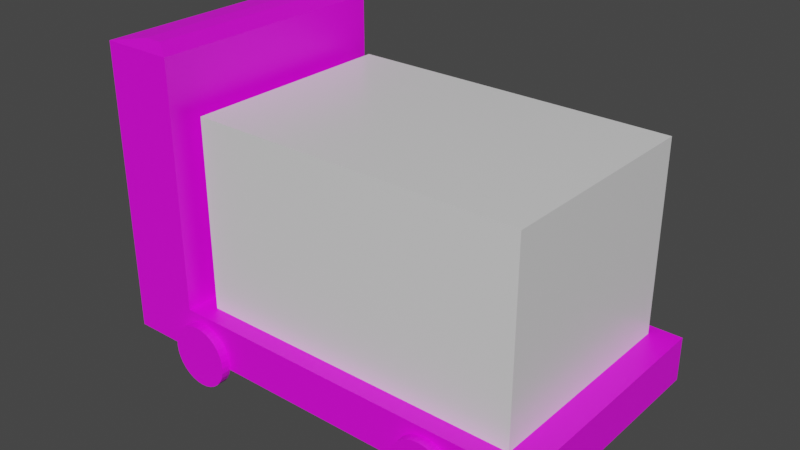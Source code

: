 # Source: agv.blend  (saved by Blender 2.91.10; exported with 4.5.12 LTS)
import bpy
from mathutils import Matrix  # noqa: F401  (used for matrix-valued properties, if any)

bpy.ops.wm.read_factory_settings(use_empty=True)
scene = bpy.context.scene
scene.name = 'Scene'

# ---- collections
col_collection = bpy.data.collections.new('Collection'); scene.collection.children.link(col_collection)

# ---- images (referenced by path relative to the original .blend; pixels are not part of the script)
import os
ASSET_DIR = os.environ.get("B2B_ASSET_DIR", "")  # directory of the original .blend (textures are referenced by path, not embedded)
HERE = os.path.dirname(os.path.abspath(__file__))  # packed textures are extracted next to this script under _unpacked/

def load_image(name, relpath, width, height, colorspace="sRGB"):
    """Load a texture the original file referenced (path relative to the .blend, or extracted next to this script)."""
    p = next((c for c in (os.path.join(HERE, relpath), os.path.join(ASSET_DIR, relpath)) if relpath and os.path.exists(c)), "")
    if p:
        img = bpy.data.images.load(p, check_existing=True)
        img.name = name
    else:  # same state as the original file: an image datablock whose file is absent (Cycles renders it pink)
        img = bpy.data.images.new(name, width, height)
        img.source = "FILE"
        img.filepath = "//" + (relpath or name)
    img.colorspace_settings.name = colorspace
    return img
img_material_001_base_color = load_image('Material.001 Base Color', '', 1024, 1024, 'sRGB')
img_material_003_roughness = load_image('Material.003 Roughness', '', 1024, 1024, 'Non-Color')
img_material_002_base_color = load_image('Material.002 Base Color', '', 1024, 1024, 'sRGB')

# ---- materials (node trees are filled in below, after node groups)
mat_material_001 = bpy.data.materials.new('Material.001')
mat_material_001.use_transparent_shadow = False
mat_material_003 = bpy.data.materials.new('Material.003')
mat_material_003.use_transparent_shadow = False
mat_material_002 = bpy.data.materials.new('Material.002')
mat_material_002.use_transparent_shadow = False

# ---- material node trees
mat_material_001.use_nodes = True; mat_material_001.node_tree.nodes.clear()
_N = mat_material_001.node_tree.nodes; _L = mat_material_001.node_tree.links
n0 = _N.new('ShaderNodeBsdfPrincipled'); n0.name = 'Principled BSDF'; n0.location = (10, 300)
n0.distribution = 'GGX'
n0.subsurface_method = 'BURLEY'
n0.inputs[3].default_value = 1.45
n0.inputs[27].default_value = (0.0, 0.0, 0.0, 1.0)
n0.inputs[28].default_value = 1.0
n1 = _N.new('ShaderNodeOutputMaterial'); n1.name = 'Material Output'; n1.location = (300, 300)
n2 = _N.new('ShaderNodeTexImage'); n2.name = 'Image Texture'; n2.location = (-280, 280)
n2.image = img_material_001_base_color
_L.new(n0.outputs[0], n1.inputs[0])
_L.new(n2.outputs[0], n0.inputs[0])
n1.is_active_output = True
mat_material_003.use_nodes = True; mat_material_003.node_tree.nodes.clear()
_N = mat_material_003.node_tree.nodes; _L = mat_material_003.node_tree.links
n0 = _N.new('ShaderNodeBsdfPrincipled'); n0.name = 'Principled BSDF'; n0.location = (10, 300)
n0.distribution = 'GGX'
n0.subsurface_method = 'BURLEY'
n0.inputs[3].default_value = 1.45
n0.inputs[27].default_value = (0.0, 0.0, 0.0, 1.0)
n0.inputs[28].default_value = 1.0
n1 = _N.new('ShaderNodeOutputMaterial'); n1.name = 'Material Output'; n1.location = (300, 300)
n2 = _N.new('ShaderNodeTexImage'); n2.name = 'Image Texture'; n2.location = (-280, 140)
n2.image = img_material_003_roughness
_L.new(n0.outputs[0], n1.inputs[0])
_L.new(n2.outputs[0], n0.inputs[2])
n1.is_active_output = True
mat_material_002.use_nodes = True; mat_material_002.node_tree.nodes.clear()
_N = mat_material_002.node_tree.nodes; _L = mat_material_002.node_tree.links
n0 = _N.new('ShaderNodeBsdfPrincipled'); n0.name = 'Principled BSDF'; n0.location = (10, 300)
n0.distribution = 'GGX'
n0.subsurface_method = 'BURLEY'
n0.inputs[3].default_value = 1.45
n0.inputs[27].default_value = (0.0, 0.0, 0.0, 1.0)
n0.inputs[28].default_value = 1.0
n1 = _N.new('ShaderNodeOutputMaterial'); n1.name = 'Material Output'; n1.location = (300, 300)
n2 = _N.new('ShaderNodeTexImage'); n2.name = 'Image Texture'; n2.location = (-280, 280)
n2.image = img_material_002_base_color
_L.new(n0.outputs[0], n1.inputs[0])
_L.new(n2.outputs[0], n0.inputs[0])
n1.is_active_output = True

# ---- world
world_world = bpy.data.worlds.new('World'); scene.world = world_world
world_world.use_nodes = True; world_world.node_tree.nodes.clear()
_N = world_world.node_tree.nodes; _L = world_world.node_tree.links
n0 = _N.new('ShaderNodeOutputWorld'); n0.name = 'World Output'; n0.location = (300, 300)
n1 = _N.new('ShaderNodeBackground'); n1.name = 'Background'; n1.location = (10, 300)
n1.inputs[0].default_value = (0.05088, 0.05088, 0.05088, 1.0)
_L.new(n1.outputs[0], n0.inputs[0])
n0.is_active_output = True
world_world.color = (0.05088, 0.05088, 0.05088)
world_world.use_sun_shadow = False
world_world.sun_shadow_jitter_overblur = 0.0

# ---- meshes
me_cube_001 = bpy.data.meshes.new('Cube.001')
me_cube_001.from_pydata([(-0.8019, -1.0, 1.16), (-0.8019, -1.0, 3.16), (-0.8019, 1.0, 1.16), (-0.8019, 1.0, 3.16), (1.198, -1.0, 1.16), (1.198, -1.0, 3.16), (1.198, 1.0, 1.16), (1.198, 1.0, 3.16), (-1.193, -1.0, 1.16), (-1.193, -1.0, 3.16), (-1.193, 1.0, 1.16), (-1.193, 1.0, 3.16), (-0.8019, -1.0, 9.572), (-0.8019, 1.0, 9.572), (-1.193, -1.0, 9.572), (-1.193, 1.0, 9.572), (-0.9487, -0.8532, 14.19), (-0.8019, -1.0, 14.04), (-0.8019, 1.0, 14.04), (-0.9487, 0.8532, 14.19), (-1.193, -1.0, 14.04), (-1.046, -0.8532, 14.19), (-1.046, 0.8532, 14.19), (-1.193, 1.0, 14.04)], [], [(3, 2, 10, 11), (2, 3, 7, 6), (6, 7, 5, 4), (4, 5, 1, 0), (2, 6, 4, 0), (7, 3, 1, 5), (8, 9, 11, 10), (0, 1, 9, 8), (9, 1, 12, 14), (2, 0, 8, 10), (13, 15, 23, 18), (11, 9, 14, 15), (3, 11, 15, 13), (1, 3, 13, 12), (14, 12, 17, 20), (12, 13, 18, 17), (15, 14, 20, 23), (17, 18, 19, 16), (21, 22, 23, 20), (22, 19, 18, 23), (16, 21, 20, 17), (16, 19, 22, 21)])
_uv = me_cube_001.uv_layers.new(name='UVMap')
_uv.uv.foreach_set('vector', [0.625, 0.25, 0.375, 0.25, 0.375, 0.25, 0.625, 0.25, 0.375, 0.25, 0.625, 0.25, 0.625, 0.5, 0.375, 0.5, 0.375, 0.5, 0.625, 0.5, 0.625, 0.75, 0.375, 0.75, 0.375, 0.75, 0.625, 0.75, 0.625, 1.0, 0.375, 1.0, 0.125, 0.5, 0.375, 0.5, 0.375, 0.75, 0.125, 0.75, 0.625, 0.5, 0.875, 0.5, 0.875, 0.75, 0.625, 0.75, 0.375, 0.0, 0.625, 0.0, 0.625, 0.25, 0.375, 0.25, 0.375, 1.0, 0.625, 1.0, 0.625, 1.0, 0.375, 1.0, 0.625, 1.0, 0.625, 1.0, 0.625, 1.0, 0.625, 1.0, 0.125, 0.5, 0.125, 0.75, 0.125, 0.75, 0.125, 0.5, 0.625, 0.25, 0.625, 0.25, 0.625, 0.25, 0.625, 0.25, 0.625, 0.25, 0.625, 0.0, 0.625, 0.0, 0.625, 0.25, 0.625, 0.25, 0.625, 0.25, 0.625, 0.25, 0.625, 0.25, 0.875, 0.75, 0.875, 0.5, 0.875, 0.5, 0.875, 0.75, 0.625, 1.0, 0.625, 1.0, 0.625, 1.0, 0.625, 1.0, 0.875, 0.75, 0.875, 0.5, 0.875, 0.5, 0.875, 0.75, 0.625, 0.25, 0.625, 0.0, 0.625, 0.0, 0.625, 0.25, 0.875, 0.75, 0.875, 0.5, 0.875, 0.5183, 0.875, 0.7317, 0.875, 0.7317, 0.875, 0.5183, 0.875, 0.5, 0.875, 0.75, 0.875, 0.5183, 0.875, 0.5183, 0.875, 0.5, 0.875, 0.5, 0.875, 0.7317, 0.875, 0.7317, 0.875, 0.75, 0.875, 0.75, 0.875, 0.7317, 0.875, 0.5183, 0.875, 0.5183, 0.875, 0.7317])
_ca = me_cube_001.color_attributes.new('Col', 'BYTE_COLOR', 'CORNER')
_ca.data.foreach_set('color', [1.0, 1.0, 1.0, 1.0, 1.0, 1.0, 1.0, 1.0, 1.0, 1.0, 1.0, 1.0, 1.0, 1.0, 1.0, 1.0, 1.0, 1.0, 1.0, 1.0, 1.0, 1.0, 1.0, 1.0, 1.0, 1.0, 1.0, 1.0, 1.0, 1.0, 1.0, 1.0, 1.0, 1.0, 1.0, 1.0, 1.0, 1.0, 1.0, 1.0, 1.0, 1.0, 1.0, 1.0, 1.0, 1.0, 1.0, 1.0, 1.0, 1.0, 1.0, 1.0, 1.0, 1.0, 1.0, 1.0, 1.0, 1.0, 1.0, 1.0, 1.0, 1.0, 1.0, 1.0, 1.0, 1.0, 1.0, 1.0, 1.0, 1.0, 1.0, 1.0, 1.0, 1.0, 1.0, 1.0, 1.0, 1.0, 1.0, 1.0, 1.0, 1.0, 1.0, 1.0, 1.0, 1.0, 1.0, 1.0, 1.0, 1.0, 1.0, 1.0, 1.0, 1.0, 1.0, 1.0, 1.0, 1.0, 1.0, 1.0, 1.0, 1.0, 1.0, 1.0, 1.0, 1.0, 1.0, 1.0, 1.0, 1.0, 1.0, 1.0, 1.0, 1.0, 1.0, 1.0, 1.0, 1.0, 1.0, 1.0, 1.0, 1.0, 1.0, 1.0, 1.0, 1.0, 1.0, 1.0, 1.0, 1.0, 1.0, 1.0, 1.0, 1.0, 1.0, 1.0, 1.0, 1.0, 1.0, 1.0, 1.0, 1.0, 1.0, 1.0, 1.0, 1.0, 1.0, 1.0, 1.0, 1.0, 1.0, 1.0, 1.0, 1.0, 1.0, 1.0, 1.0, 1.0, 1.0, 1.0, 1.0, 1.0, 1.0, 1.0, 1.0, 1.0, 1.0, 1.0, 1.0, 1.0, 1.0, 1.0, 1.0, 1.0, 1.0, 1.0, 1.0, 1.0, 1.0, 1.0, 1.0, 1.0, 1.0, 1.0, 1.0, 1.0, 1.0, 1.0, 1.0, 1.0, 1.0, 1.0, 1.0, 1.0, 1.0, 1.0, 1.0, 1.0, 1.0, 1.0, 1.0, 1.0, 1.0, 1.0, 1.0, 1.0, 1.0, 1.0, 1.0, 1.0, 1.0, 1.0, 1.0, 1.0, 1.0, 1.0, 1.0, 1.0, 1.0, 1.0, 1.0, 1.0, 1.0, 1.0, 1.0, 1.0, 1.0, 1.0, 1.0, 1.0, 1.0, 1.0, 1.0, 1.0, 1.0, 1.0, 1.0, 1.0, 1.0, 1.0, 1.0, 1.0, 1.0, 1.0, 1.0, 1.0, 1.0, 1.0, 1.0, 1.0, 1.0, 1.0, 1.0, 1.0, 1.0, 1.0, 1.0, 1.0, 1.0, 1.0, 1.0, 1.0, 1.0, 1.0, 1.0, 1.0, 1.0, 1.0, 1.0, 1.0, 1.0, 1.0, 1.0, 1.0, 1.0, 1.0, 1.0, 1.0, 1.0, 1.0, 1.0, 1.0, 1.0, 1.0, 1.0, 1.0, 1.0, 1.0, 1.0, 1.0, 1.0, 1.0, 1.0, 1.0, 1.0, 1.0, 1.0, 1.0, 1.0, 1.0, 1.0, 1.0, 1.0, 1.0, 1.0, 1.0, 1.0, 1.0, 1.0, 1.0, 1.0, 1.0, 1.0, 1.0, 1.0, 1.0, 1.0, 1.0, 1.0, 1.0, 1.0, 1.0, 1.0, 1.0, 1.0, 1.0, 1.0, 1.0, 1.0, 1.0, 1.0, 1.0, 1.0, 1.0, 1.0, 1.0, 1.0, 1.0, 1.0, 1.0, 1.0, 1.0, 1.0, 1.0, 1.0, 1.0, 1.0, 1.0, 1.0, 1.0, 1.0, 1.0])
me_cube_001.materials.append(mat_material_001)
me_cube_001.use_remesh_fix_poles = True
me_cube_001.use_remesh_preserve_attributes = False
me_cube_001.use_mirror_vertex_groups = False
me_cube_001.update()
me_cube_002 = bpy.data.meshes.new('Cube.002')
me_cube_002.from_pydata([(-0.4244, -0.3414, 0.2253), (-0.4244, -0.3414, 0.8399), (-0.4244, 0.3574, 0.2253), (-0.4244, 0.3574, 0.8399), (0.6324, -0.3414, 0.2253), (0.6324, -0.3414, 0.8399), (0.6324, 0.3574, 0.2253), (0.6324, 0.3574, 0.8399)], [], [(0, 1, 3, 2), (2, 3, 7, 6), (6, 7, 5, 4), (4, 5, 1, 0), (2, 6, 4, 0), (7, 3, 1, 5)])
_uv = me_cube_002.uv_layers.new(name='UVMap')
_uv.uv.foreach_set('vector', [0.375, 0.0, 0.625, 0.0, 0.625, 0.25, 0.375, 0.25, 0.375, 0.25, 0.625, 0.25, 0.625, 0.5, 0.375, 0.5, 0.375, 0.5, 0.625, 0.5, 0.625, 0.75, 0.375, 0.75, 0.375, 0.75, 0.625, 0.75, 0.625, 1.0, 0.375, 1.0, 0.125, 0.5, 0.375, 0.5, 0.375, 0.75, 0.125, 0.75, 0.625, 0.5, 0.875, 0.5, 0.875, 0.75, 0.625, 0.75])
me_cube_002.materials.append(mat_material_003)
me_cube_002.use_remesh_fix_poles = True
me_cube_002.use_remesh_preserve_attributes = False
me_cube_002.use_mirror_vertex_groups = False
me_cube_002.update()
me_cylinder = bpy.data.meshes.new('Cylinder')
me_cylinder.from_pydata([(-4.182, 4.29, 13.27), (-4.182, 3.985, 13.27), (-3.987, 4.29, 13.14), (-3.987, 3.985, 13.14), (-3.799, 4.29, 12.77), (-3.799, 3.985, 12.77), (-3.626, 4.29, 12.16), (-3.626, 3.985, 12.16), (-3.475, 4.29, 11.35), (-3.475, 3.985, 11.35), (-3.35, 4.29, 10.35), (-3.35, 3.985, 10.35), (-3.258, 4.29, 9.217), (-3.258, 3.985, 9.217), (-3.201, 4.29, 7.986), (-3.201, 3.985, 7.987), (-3.182, 4.29, 6.706), (-3.182, 3.985, 6.706), (-3.201, 4.29, 5.426), (-3.201, 3.985, 5.426), (-3.258, 4.29, 4.195), (-3.258, 3.985, 4.195), (-3.35, 4.29, 3.061), (-3.35, 3.985, 3.061), (-3.475, 4.29, 2.067), (-3.475, 3.985, 2.067), (-3.626, 4.29, 1.25), (-3.626, 3.985, 1.251), (-3.799, 4.29, 0.6441), (-3.799, 3.985, 0.6443), (-3.987, 4.29, 0.2707), (-3.987, 3.985, 0.2709), (-4.182, 4.29, 0.1446), (-4.182, 3.985, 0.1448), (-4.377, 4.29, 0.2707), (-4.377, 3.985, 0.2709), (-4.564, 4.29, 0.6441), (-4.564, 3.985, 0.6443), (-4.737, 4.29, 1.25), (-4.737, 3.985, 1.251), (-4.889, 4.29, 2.067), (-4.889, 3.985, 2.067), (-5.013, 4.29, 3.061), (-5.013, 3.985, 3.061), (-5.105, 4.29, 4.195), (-5.105, 3.985, 4.195), (-5.162, 4.29, 5.426), (-5.162, 3.985, 5.426), (-5.182, 4.29, 6.706), (-5.182, 3.985, 6.706), (-5.162, 4.29, 7.986), (-5.162, 3.985, 7.987), (-5.105, 4.29, 9.217), (-5.105, 3.985, 9.218), (-5.013, 4.29, 10.35), (-5.013, 3.985, 10.35), (-4.889, 4.29, 11.35), (-4.889, 3.985, 11.35), (-4.737, 4.29, 12.16), (-4.737, 3.985, 12.16), (-4.564, 4.29, 12.77), (-4.564, 3.985, 12.77), (-4.377, 4.29, 13.14), (-4.377, 3.985, 13.14)], [], [(0, 1, 3, 2), (2, 3, 5, 4), (4, 5, 7, 6), (6, 7, 9, 8), (8, 9, 11, 10), (10, 11, 13, 12), (12, 13, 15, 14), (14, 15, 17, 16), (16, 17, 19, 18), (18, 19, 21, 20), (20, 21, 23, 22), (22, 23, 25, 24), (24, 25, 27, 26), (26, 27, 29, 28), (28, 29, 31, 30), (30, 31, 33, 32), (32, 33, 35, 34), (34, 35, 37, 36), (36, 37, 39, 38), (38, 39, 41, 40), (40, 41, 43, 42), (42, 43, 45, 44), (44, 45, 47, 46), (46, 47, 49, 48), (48, 49, 51, 50), (50, 51, 53, 52), (52, 53, 55, 54), (54, 55, 57, 56), (56, 57, 59, 58), (58, 59, 61, 60), (3, 1, 63, 61, 59, 57, 55, 53, 51, 49, 47, 45, 43, 41, 39, 37, 35, 33, 31, 29, 27, 25, 23, 21, 19, 17, 15, 13, 11, 9, 7, 5), (60, 61, 63, 62), (62, 63, 1, 0), (0, 2, 4, 6, 8, 10, 12, 14, 16, 18, 20, 22, 24, 26, 28, 30, 32, 34, 36, 38, 40, 42, 44, 46, 48, 50, 52, 54, 56, 58, 60, 62)])
_uv = me_cylinder.uv_layers.new(name='UVMap')
_uv.uv.foreach_set('vector', [1.0, 0.5, 1.0, 1.0, 0.9688, 1.0, 0.9688, 0.5, 0.9688, 0.5, 0.9688, 1.0, 0.9375, 1.0, 0.9375, 0.5, 0.9375, 0.5, 0.9375, 1.0, 0.9062, 1.0, 0.9062, 0.5, 0.9062, 0.5, 0.9062, 1.0, 0.875, 1.0, 0.875, 0.5, 0.875, 0.5, 0.875, 1.0, 0.8438, 1.0, 0.8438, 0.5, 0.8438, 0.5, 0.8438, 1.0, 0.8125, 1.0, 0.8125, 0.5, 0.8125, 0.5, 0.8125, 1.0, 0.7812, 1.0, 0.7812, 0.5, 0.7812, 0.5, 0.7812, 1.0, 0.75, 1.0, 0.75, 0.5, 0.75, 0.5, 0.75, 1.0, 0.7188, 1.0, 0.7188, 0.5, 0.7188, 0.5, 0.7188, 1.0, 0.6875, 1.0, 0.6875, 0.5, 0.6875, 0.5, 0.6875, 1.0, 0.6562, 1.0, 0.6562, 0.5, 0.6562, 0.5, 0.6562, 1.0, 0.625, 1.0, 0.625, 0.5, 0.625, 0.5, 0.625, 1.0, 0.5938, 1.0, 0.5938, 0.5, 0.5938, 0.5, 0.5938, 1.0, 0.5625, 1.0, 0.5625, 0.5, 0.5625, 0.5, 0.5625, 1.0, 0.5312, 1.0, 0.5312, 0.5, 0.5312, 0.5, 0.5312, 1.0, 0.5, 1.0, 0.5, 0.5, 0.5, 0.5, 0.5, 1.0, 0.4688, 1.0, 0.4688, 0.5, 0.4688, 0.5, 0.4688, 1.0, 0.4375, 1.0, 0.4375, 0.5, 0.4375, 0.5, 0.4375, 1.0, 0.4062, 1.0, 0.4062, 0.5, 0.4062, 0.5, 0.4062, 1.0, 0.375, 1.0, 0.375, 0.5, 0.375, 0.5, 0.375, 1.0, 0.3438, 1.0, 0.3438, 0.5, 0.3438, 0.5, 0.3438, 1.0, 0.3125, 1.0, 0.3125, 0.5, 0.3125, 0.5, 0.3125, 1.0, 0.2812, 1.0, 0.2812, 0.5, 0.2812, 0.5, 0.2812, 1.0, 0.25, 1.0, 0.25, 0.5, 0.25, 0.5, 0.25, 1.0, 0.2188, 1.0, 0.2188, 0.5, 0.2188, 0.5, 0.2188, 1.0, 0.1875, 1.0, 0.1875, 0.5, 0.1875, 0.5, 0.1875, 1.0, 0.1562, 1.0, 0.1562, 0.5, 0.1562, 0.5, 0.1562, 1.0, 0.125, 1.0, 0.125, 0.5, 0.125, 0.5, 0.125, 1.0, 0.09375, 1.0, 0.09375, 0.5, 0.09375, 0.5, 0.09375, 1.0, 0.0625, 1.0, 0.0625, 0.5, 0.2968, 0.4854, 0.25, 0.49, 0.2032, 0.4854, 0.1582, 0.4717, 0.1167, 0.4496, 0.08029, 0.4197, 0.05045, 0.3833, 0.02827, 0.3418, 0.01461, 0.2968, 0.01, 0.25, 0.01461, 0.2032, 0.02827, 0.1582, 0.05045, 0.1167, 0.08029, 0.08029, 0.1167, 0.05045, 0.1582, 0.02827, 0.2032, 0.01461, 0.25, 0.01, 0.2968, 0.01461, 0.3418, 0.02827, 0.3833, 0.05045, 0.4197, 0.08029, 0.4496, 0.1167, 0.4717, 0.1582, 0.4854, 0.2032, 0.49, 0.25, 0.4854, 0.2968, 0.4717, 0.3418, 0.4496, 0.3833, 0.4197, 0.4197, 0.3833, 0.4496, 0.3418, 0.4717, 0.0625, 0.5, 0.0625, 1.0, 0.03125, 1.0, 0.03125, 0.5, 0.03125, 0.5, 0.03125, 1.0, 0.0, 1.0, 0.0, 0.5, 0.75, 0.49, 0.7968, 0.4854, 0.8418, 0.4717, 0.8833, 0.4496, 0.9197, 0.4197, 0.9496, 0.3833, 0.9717, 0.3418, 0.9854, 0.2968, 0.99, 0.25, 0.9854, 0.2032, 0.9717, 0.1582, 0.9496, 0.1167, 0.9197, 0.08029, 0.8833, 0.05045, 0.8418, 0.02827, 0.7968, 0.01461, 0.75, 0.01, 0.7032, 0.01461, 0.6582, 0.02827, 0.6167, 0.05045, 0.5803, 0.08029, 0.5504, 0.1167, 0.5283, 0.1582, 0.5146, 0.2032, 0.51, 0.25, 0.5146, 0.2968, 0.5283, 0.3418, 0.5504, 0.3833, 0.5803, 0.4197, 0.6167, 0.4496, 0.6582, 0.4717, 0.7032, 0.4854])
me_cylinder.materials.append(mat_material_002)
me_cylinder.use_remesh_fix_poles = True
me_cylinder.use_remesh_preserve_attributes = False
me_cylinder.use_mirror_vertex_groups = False
me_cylinder.update()

# ---- objects
ob_cube = bpy.data.objects.new('Cube', me_cube_001)
ob_cube_001 = bpy.data.objects.new('Cube.001', me_cube_002)
ob_cylinder = bpy.data.objects.new('Cylinder', me_cylinder)

# ---- transforms, parenting, visibility, modifiers, constraints
ob_cube.location = (5.346e-07, -6.112e-07, -1.788e-07)
ob_cube.scale = (0.6, 0.4, 0.072)
ob_cube.lineart.crease_threshold = 0.0
ob_cube_001.location = (5.346e-07, -6.112e-07, -1.192e-07)
ob_cube_001.lineart.crease_threshold = 0.0
ob_cylinder.location = (5.346e-07, -6.112e-07, -1.192e-07)
ob_cylinder.scale = (0.1, 0.1, 0.01524)
ob_cylinder.lineart.crease_threshold = 0.0
_m = ob_cylinder.modifiers.new('Mirror', 'MIRROR')
_m.use_axis = (True, True, False)

# ---- collection membership
col_collection.objects.link(ob_cube)
col_collection.objects.link(ob_cube_001)
col_collection.objects.link(ob_cylinder)

# ---- scene / render settings (as saved in the file)
scene.frame_start = 1; scene.frame_end = 250; scene.frame_set(1)
scene.render.engine = 'BLENDER_EEVEE_NEXT'
scene.cycles.use_denoising = False
scene.cycles.samples = 128
scene.cycles.sampling_pattern = 'TABULATED_SOBOL'
scene.cycles.use_adaptive_sampling = False
scene.cycles.use_light_tree = False
scene.view_settings.view_transform = 'Filmic'
bpy.context.view_layer.update()

# ---- added for rendering (the .blend has no active camera and no usable light): camera, sun
cam_auto = bpy.data.cameras.new('AutoCamera')
cam_auto.lens = 50.0
cam_auto.sensor_width = 36.0
cam_auto.clip_end = 1000.0
ob_auto_camera = bpy.data.objects.new('AutoCamera', cam_auto)
scene.collection.objects.link(ob_auto_camera)
ob_auto_camera.location = (1.81316, -2.17405, 1.96129)
ob_auto_camera.rotation_euler = (1.09748, -7.21219e-08, 0.694738)
scene.camera = ob_auto_camera
light_auto_sun = bpy.data.lights.new('AutoSun', 'SUN')
light_auto_sun.energy = 3.0
light_auto_sun.angle = 0.0523599
ob_auto_sun = bpy.data.objects.new('AutoSun', light_auto_sun)
scene.collection.objects.link(ob_auto_sun)
ob_auto_sun.rotation_euler = (0.872665, 0.174533, 0.523599)
bpy.context.view_layer.update()
